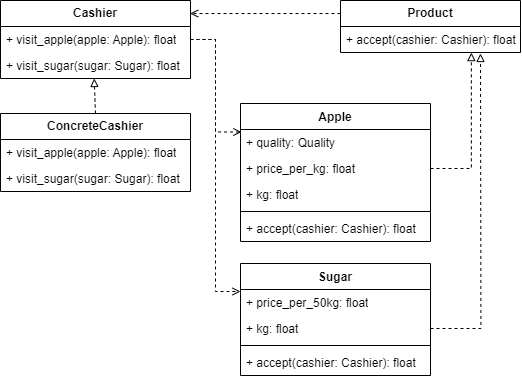

The diagram above was exported from draw.io. Its source (the exported page's mxGraphModel, read from the mxfile embedded in the PNG):
<mxGraphModel dx="1134" dy="637" grid="1" gridSize="10" guides="1" tooltips="1" connect="1" arrows="1" fold="1" page="1" pageScale="1" pageWidth="827" pageHeight="1169" math="0" shadow="0">
  <root>
    <mxCell id="0" />
    <mxCell id="1" parent="0" />
    <mxCell id="u0HBzWpYqP82ZVO3MdLb-1" value="&lt;b&gt;Product&lt;/b&gt;" style="swimlane;fontStyle=0;childLayout=stackLayout;horizontal=1;startSize=26;fillColor=none;horizontalStack=0;resizeParent=1;resizeParentMax=0;resizeLast=0;collapsible=1;marginBottom=0;whiteSpace=wrap;html=1;" vertex="1" parent="1">
      <mxGeometry x="390" y="67" width="180" height="52" as="geometry" />
    </mxCell>
    <mxCell id="u0HBzWpYqP82ZVO3MdLb-2" value="+ accept(cashier: Cashier): float" style="text;strokeColor=none;fillColor=none;align=left;verticalAlign=top;spacingLeft=4;spacingRight=4;overflow=hidden;rotatable=0;points=[[0,0.5],[1,0.5]];portConstraint=eastwest;whiteSpace=wrap;html=1;" vertex="1" parent="u0HBzWpYqP82ZVO3MdLb-1">
      <mxGeometry y="26" width="180" height="26" as="geometry" />
    </mxCell>
    <mxCell id="u0HBzWpYqP82ZVO3MdLb-7" value="Apple" style="swimlane;fontStyle=1;align=center;verticalAlign=top;childLayout=stackLayout;horizontal=1;startSize=26;horizontalStack=0;resizeParent=1;resizeParentMax=0;resizeLast=0;collapsible=1;marginBottom=0;whiteSpace=wrap;html=1;" vertex="1" parent="1">
      <mxGeometry x="290" y="170" width="190" height="138" as="geometry" />
    </mxCell>
    <mxCell id="u0HBzWpYqP82ZVO3MdLb-8" value="+ quality: Quality" style="text;strokeColor=none;fillColor=none;align=left;verticalAlign=top;spacingLeft=4;spacingRight=4;overflow=hidden;rotatable=0;points=[[0,0.5],[1,0.5]];portConstraint=eastwest;whiteSpace=wrap;html=1;" vertex="1" parent="u0HBzWpYqP82ZVO3MdLb-7">
      <mxGeometry y="26" width="190" height="26" as="geometry" />
    </mxCell>
    <mxCell id="u0HBzWpYqP82ZVO3MdLb-11" value="+ price_per_kg: float" style="text;strokeColor=none;fillColor=none;align=left;verticalAlign=top;spacingLeft=4;spacingRight=4;overflow=hidden;rotatable=0;points=[[0,0.5],[1,0.5]];portConstraint=eastwest;whiteSpace=wrap;html=1;" vertex="1" parent="u0HBzWpYqP82ZVO3MdLb-7">
      <mxGeometry y="52" width="190" height="26" as="geometry" />
    </mxCell>
    <mxCell id="u0HBzWpYqP82ZVO3MdLb-12" value="+ kg: float" style="text;strokeColor=none;fillColor=none;align=left;verticalAlign=top;spacingLeft=4;spacingRight=4;overflow=hidden;rotatable=0;points=[[0,0.5],[1,0.5]];portConstraint=eastwest;whiteSpace=wrap;html=1;" vertex="1" parent="u0HBzWpYqP82ZVO3MdLb-7">
      <mxGeometry y="78" width="190" height="26" as="geometry" />
    </mxCell>
    <mxCell id="u0HBzWpYqP82ZVO3MdLb-9" value="" style="line;strokeWidth=1;fillColor=none;align=left;verticalAlign=middle;spacingTop=-1;spacingLeft=3;spacingRight=3;rotatable=0;labelPosition=right;points=[];portConstraint=eastwest;strokeColor=inherit;" vertex="1" parent="u0HBzWpYqP82ZVO3MdLb-7">
      <mxGeometry y="104" width="190" height="8" as="geometry" />
    </mxCell>
    <mxCell id="u0HBzWpYqP82ZVO3MdLb-10" value="+ accept(cashier: Cashier): float" style="text;strokeColor=none;fillColor=none;align=left;verticalAlign=top;spacingLeft=4;spacingRight=4;overflow=hidden;rotatable=0;points=[[0,0.5],[1,0.5]];portConstraint=eastwest;whiteSpace=wrap;html=1;" vertex="1" parent="u0HBzWpYqP82ZVO3MdLb-7">
      <mxGeometry y="112" width="190" height="26" as="geometry" />
    </mxCell>
    <mxCell id="u0HBzWpYqP82ZVO3MdLb-13" value="Sugar" style="swimlane;fontStyle=1;align=center;verticalAlign=top;childLayout=stackLayout;horizontal=1;startSize=26;horizontalStack=0;resizeParent=1;resizeParentMax=0;resizeLast=0;collapsible=1;marginBottom=0;whiteSpace=wrap;html=1;" vertex="1" parent="1">
      <mxGeometry x="290" y="330" width="190" height="112" as="geometry" />
    </mxCell>
    <mxCell id="u0HBzWpYqP82ZVO3MdLb-15" value="+ price_per_50kg: float" style="text;strokeColor=none;fillColor=none;align=left;verticalAlign=top;spacingLeft=4;spacingRight=4;overflow=hidden;rotatable=0;points=[[0,0.5],[1,0.5]];portConstraint=eastwest;whiteSpace=wrap;html=1;" vertex="1" parent="u0HBzWpYqP82ZVO3MdLb-13">
      <mxGeometry y="26" width="190" height="26" as="geometry" />
    </mxCell>
    <mxCell id="u0HBzWpYqP82ZVO3MdLb-29" style="edgeStyle=orthogonalEdgeStyle;rounded=0;orthogonalLoop=1;jettySize=auto;html=1;exitX=1;exitY=0.5;exitDx=0;exitDy=0;dashed=1;endArrow=block;endFill=0;" edge="1" parent="u0HBzWpYqP82ZVO3MdLb-13" source="u0HBzWpYqP82ZVO3MdLb-16">
      <mxGeometry relative="1" as="geometry">
        <mxPoint x="240" y="-210" as="targetPoint" />
      </mxGeometry>
    </mxCell>
    <mxCell id="u0HBzWpYqP82ZVO3MdLb-16" value="+ kg: float" style="text;strokeColor=none;fillColor=none;align=left;verticalAlign=top;spacingLeft=4;spacingRight=4;overflow=hidden;rotatable=0;points=[[0,0.5],[1,0.5]];portConstraint=eastwest;whiteSpace=wrap;html=1;" vertex="1" parent="u0HBzWpYqP82ZVO3MdLb-13">
      <mxGeometry y="52" width="190" height="26" as="geometry" />
    </mxCell>
    <mxCell id="u0HBzWpYqP82ZVO3MdLb-17" value="" style="line;strokeWidth=1;fillColor=none;align=left;verticalAlign=middle;spacingTop=-1;spacingLeft=3;spacingRight=3;rotatable=0;labelPosition=right;points=[];portConstraint=eastwest;strokeColor=inherit;" vertex="1" parent="u0HBzWpYqP82ZVO3MdLb-13">
      <mxGeometry y="78" width="190" height="8" as="geometry" />
    </mxCell>
    <mxCell id="u0HBzWpYqP82ZVO3MdLb-18" value="+ accept(cashier: Cashier): float" style="text;strokeColor=none;fillColor=none;align=left;verticalAlign=top;spacingLeft=4;spacingRight=4;overflow=hidden;rotatable=0;points=[[0,0.5],[1,0.5]];portConstraint=eastwest;whiteSpace=wrap;html=1;" vertex="1" parent="u0HBzWpYqP82ZVO3MdLb-13">
      <mxGeometry y="86" width="190" height="26" as="geometry" />
    </mxCell>
    <mxCell id="u0HBzWpYqP82ZVO3MdLb-19" value="&lt;b&gt;Cashier&lt;/b&gt;" style="swimlane;fontStyle=0;childLayout=stackLayout;horizontal=1;startSize=26;fillColor=none;horizontalStack=0;resizeParent=1;resizeParentMax=0;resizeLast=0;collapsible=1;marginBottom=0;whiteSpace=wrap;html=1;" vertex="1" parent="1">
      <mxGeometry x="50" y="67" width="190" height="78" as="geometry" />
    </mxCell>
    <mxCell id="u0HBzWpYqP82ZVO3MdLb-20" value="+ visit_apple(apple: Apple): float" style="text;strokeColor=none;fillColor=none;align=left;verticalAlign=top;spacingLeft=4;spacingRight=4;overflow=hidden;rotatable=0;points=[[0,0.5],[1,0.5]];portConstraint=eastwest;whiteSpace=wrap;html=1;" vertex="1" parent="u0HBzWpYqP82ZVO3MdLb-19">
      <mxGeometry y="26" width="190" height="26" as="geometry" />
    </mxCell>
    <mxCell id="u0HBzWpYqP82ZVO3MdLb-21" value="+ visit_sugar(sugar: Sugar): float" style="text;strokeColor=none;fillColor=none;align=left;verticalAlign=top;spacingLeft=4;spacingRight=4;overflow=hidden;rotatable=0;points=[[0,0.5],[1,0.5]];portConstraint=eastwest;whiteSpace=wrap;html=1;" vertex="1" parent="u0HBzWpYqP82ZVO3MdLb-19">
      <mxGeometry y="52" width="190" height="26" as="geometry" />
    </mxCell>
    <mxCell id="u0HBzWpYqP82ZVO3MdLb-23" style="edgeStyle=orthogonalEdgeStyle;rounded=0;orthogonalLoop=1;jettySize=auto;html=1;exitX=1;exitY=0.5;exitDx=0;exitDy=0;entryX=0;entryY=0.25;entryDx=0;entryDy=0;dashed=1;endArrow=open;endFill=0;" edge="1" parent="1" source="u0HBzWpYqP82ZVO3MdLb-20" target="u0HBzWpYqP82ZVO3MdLb-13">
      <mxGeometry relative="1" as="geometry" />
    </mxCell>
    <mxCell id="u0HBzWpYqP82ZVO3MdLb-24" style="edgeStyle=orthogonalEdgeStyle;rounded=0;orthogonalLoop=1;jettySize=auto;html=1;exitX=1;exitY=0.5;exitDx=0;exitDy=0;entryX=0.005;entryY=0.098;entryDx=0;entryDy=0;entryPerimeter=0;dashed=1;endArrow=open;endFill=0;" edge="1" parent="1" source="u0HBzWpYqP82ZVO3MdLb-20" target="u0HBzWpYqP82ZVO3MdLb-8">
      <mxGeometry relative="1" as="geometry" />
    </mxCell>
    <mxCell id="u0HBzWpYqP82ZVO3MdLb-27" style="edgeStyle=orthogonalEdgeStyle;rounded=0;orthogonalLoop=1;jettySize=auto;html=1;exitX=0;exitY=0.25;exitDx=0;exitDy=0;entryX=0.998;entryY=0.167;entryDx=0;entryDy=0;entryPerimeter=0;dashed=1;endArrow=open;endFill=0;" edge="1" parent="1" source="u0HBzWpYqP82ZVO3MdLb-1" target="u0HBzWpYqP82ZVO3MdLb-19">
      <mxGeometry relative="1" as="geometry" />
    </mxCell>
    <mxCell id="u0HBzWpYqP82ZVO3MdLb-28" style="edgeStyle=orthogonalEdgeStyle;rounded=0;orthogonalLoop=1;jettySize=auto;html=1;exitX=1;exitY=0.5;exitDx=0;exitDy=0;entryX=0.727;entryY=1.004;entryDx=0;entryDy=0;entryPerimeter=0;dashed=1;endArrow=block;endFill=0;" edge="1" parent="1" source="u0HBzWpYqP82ZVO3MdLb-11" target="u0HBzWpYqP82ZVO3MdLb-2">
      <mxGeometry relative="1" as="geometry" />
    </mxCell>
    <mxCell id="u0HBzWpYqP82ZVO3MdLb-30" value="&lt;b&gt;ConcreteCashier&lt;/b&gt;" style="swimlane;fontStyle=0;childLayout=stackLayout;horizontal=1;startSize=26;fillColor=none;horizontalStack=0;resizeParent=1;resizeParentMax=0;resizeLast=0;collapsible=1;marginBottom=0;whiteSpace=wrap;html=1;" vertex="1" parent="1">
      <mxGeometry x="50" y="180" width="190" height="78" as="geometry" />
    </mxCell>
    <mxCell id="u0HBzWpYqP82ZVO3MdLb-31" value="+ visit_apple(apple: Apple): float" style="text;strokeColor=none;fillColor=none;align=left;verticalAlign=top;spacingLeft=4;spacingRight=4;overflow=hidden;rotatable=0;points=[[0,0.5],[1,0.5]];portConstraint=eastwest;whiteSpace=wrap;html=1;" vertex="1" parent="u0HBzWpYqP82ZVO3MdLb-30">
      <mxGeometry y="26" width="190" height="26" as="geometry" />
    </mxCell>
    <mxCell id="u0HBzWpYqP82ZVO3MdLb-32" value="+ visit_sugar(sugar: Sugar): float" style="text;strokeColor=none;fillColor=none;align=left;verticalAlign=top;spacingLeft=4;spacingRight=4;overflow=hidden;rotatable=0;points=[[0,0.5],[1,0.5]];portConstraint=eastwest;whiteSpace=wrap;html=1;" vertex="1" parent="u0HBzWpYqP82ZVO3MdLb-30">
      <mxGeometry y="52" width="190" height="26" as="geometry" />
    </mxCell>
    <mxCell id="u0HBzWpYqP82ZVO3MdLb-33" style="edgeStyle=orthogonalEdgeStyle;rounded=0;orthogonalLoop=1;jettySize=auto;html=1;exitX=0.5;exitY=0;exitDx=0;exitDy=0;entryX=0.493;entryY=1;entryDx=0;entryDy=0;entryPerimeter=0;endArrow=block;endFill=0;dashed=1;" edge="1" parent="1" source="u0HBzWpYqP82ZVO3MdLb-30" target="u0HBzWpYqP82ZVO3MdLb-21">
      <mxGeometry relative="1" as="geometry" />
    </mxCell>
  </root>
</mxGraphModel>